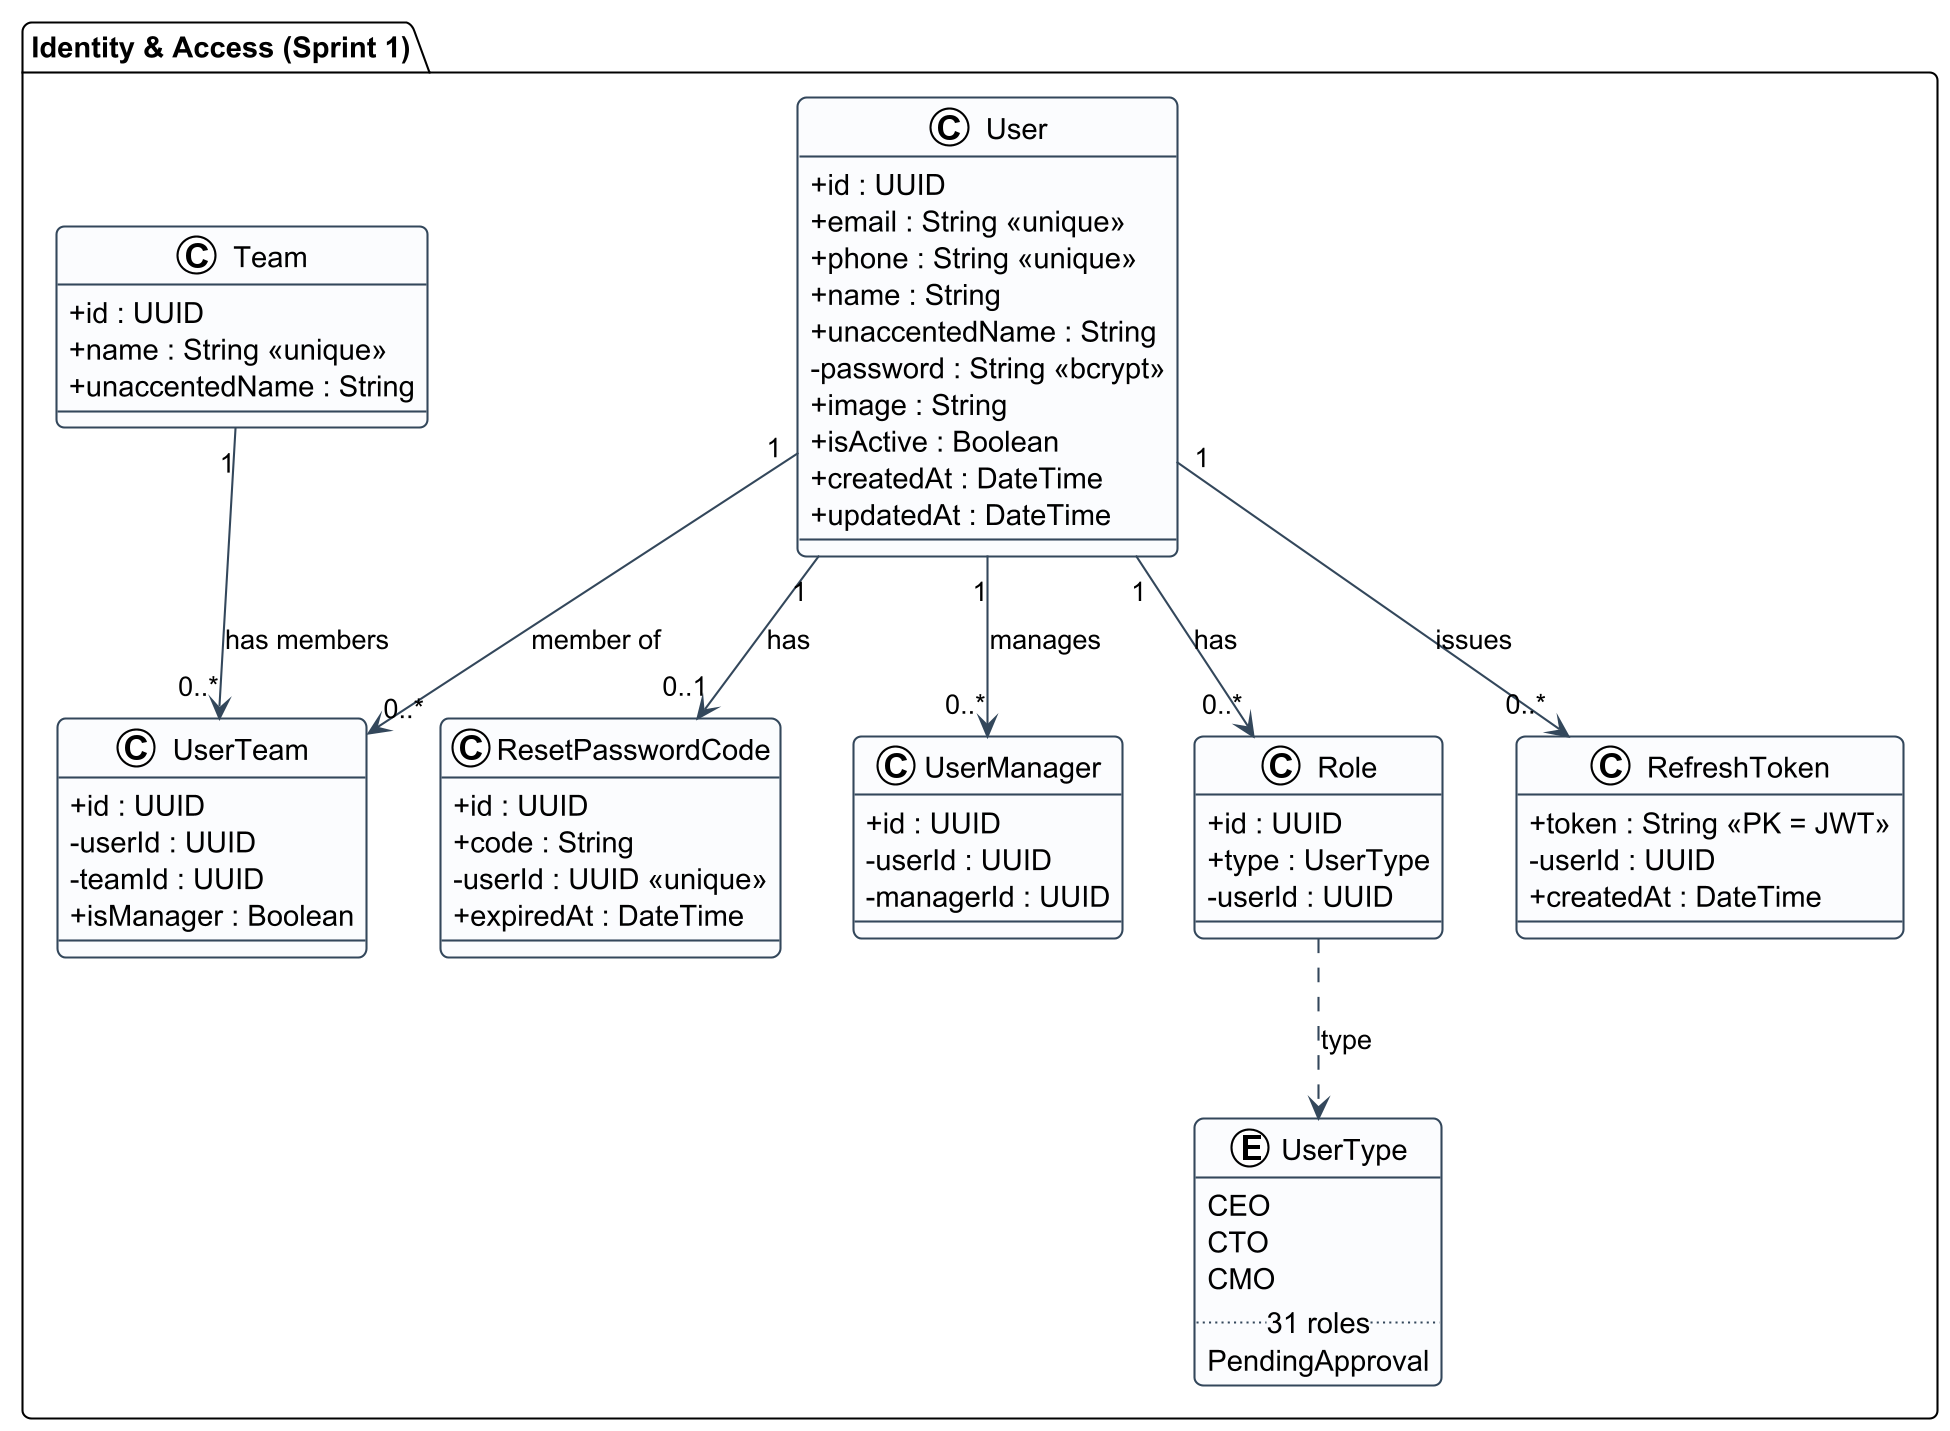

The diagram above was rendered by PlantUML. Its source (embedded in the PNG):
@startuml
skinparamlocked dpi 200
!theme plain
skinparam backgroundColor transparent
skinparam shadowing false
skinparam roundcorner 8
skinparam defaultFontName "Helvetica"
skinparam classAttributeIconSize 0
skinparam ArrowColor #33475b
skinparam class {
  BackgroundColor #FBFCFE
  BorderColor #33475b
  ArrowColor #33475b
}

package "Identity & Access (Sprint 1)" {

  enum UserType  {
    CEO
    CTO
    CMO
    .. 31 roles ..
    PendingApproval
  }

  class User {
    +id : UUID
    +email : String <<unique>>
    +phone : String <<unique>>
    +name : String
    +unaccentedName : String
    -password : String <<bcrypt>>
    +image : String
    +isActive : Boolean
    +createdAt : DateTime
    +updatedAt : DateTime
  }

  class Role  {
    +id : UUID
    +type : UserType
    -userId : UUID
  }

  class RefreshToken  {
    +token : String <<PK = JWT>>
    -userId : UUID
    +createdAt : DateTime
  }

  class ResetPasswordCode  {
    +id : UUID
    +code : String
    -userId : UUID <<unique>>
    +expiredAt : DateTime
  }

  class Team  {
    +id : UUID
    +name : String <<unique>>
    +unaccentedName : String
  }

  class UserTeam {
    +id : UUID
    -userId : UUID
    -teamId : UUID
    +isManager : Boolean
  }

  class UserManager  {
    +id : UUID
    -userId : UUID
    -managerId : UUID
  }
}

User "1" --> "0..*" Role : has
User "1" --> "0..*" RefreshToken : issues
User "1" --> "0..1" ResetPasswordCode : has
User "1" --> "0..*" UserTeam : "member of"
Team "1" --> "0..*" UserTeam : "has members"
User "1" --> "0..*" UserManager : manages
Role ..> UserType : type
@enduml